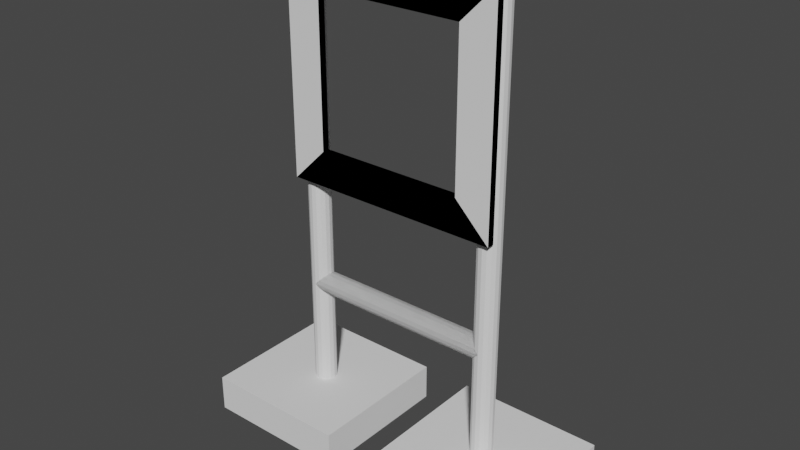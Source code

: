 # Source: imav2022-gate.blend  (saved by Blender 3.2.14; exported with 4.5.12 LTS)
import bpy
from mathutils import Matrix  # noqa: F401  (used for matrix-valued properties, if any)

bpy.ops.wm.read_factory_settings(use_empty=True)
scene = bpy.context.scene
scene.name = 'Scene'

# ---- collections
col_collection = bpy.data.collections.new('Collection'); scene.collection.children.link(col_collection)

# ---- world
world_world = bpy.data.worlds.new('World'); scene.world = world_world
world_world.use_nodes = True; world_world.node_tree.nodes.clear()
_N = world_world.node_tree.nodes; _L = world_world.node_tree.links
n0 = _N.new('ShaderNodeOutputWorld'); n0.name = 'World Output'; n0.location = (300, 300)
n1 = _N.new('ShaderNodeBackground'); n1.name = 'Background'; n1.location = (10, 300)
n1.inputs[0].default_value = (0.05088, 0.05088, 0.05088, 1.0)
_L.new(n1.outputs[0], n0.inputs[0])
n0.is_active_output = True
world_world.color = (0.05088, 0.05088, 0.05088)
world_world.use_sun_shadow = False
world_world.sun_shadow_jitter_overblur = 0.0

# ---- meshes
me_cube_001 = bpy.data.meshes.new('Cube.001')
me_cube_001.from_pydata([(0.07, -0.2, 0.0), (0.07, -0.2, 0.1), (0.07, 0.2, 0.0), (0.07, 0.2, 0.1), (0.47, -0.2, 0.0), (0.47, -0.2, 0.1), (0.47, 0.2, 0.0), (0.47, 0.2, 0.1), (-0.294, -0.05, 0.706), (-0.294, -0.05, 1.294), (-0.294, -0.03, 0.706), (-0.294, -0.03, 1.294), (0.294, -0.05, 0.706), (0.294, -0.05, 1.294), (0.294, -0.03, 0.706), (0.294, -0.03, 1.294), (-0.2, -0.03, 0.8), (-0.2, -0.03, 1.2), (0.2, -0.03, 1.2), (0.2, -0.03, 0.8), (-0.2, -0.05, 1.2), (0.2, -0.05, 0.8), (0.2, -0.05, 1.2), (-0.2, -0.05, 0.8), (0.264, 0.03, 0.0), (0.264, 0.03, 1.294), (0.2755, 0.02772, 0.0), (0.2755, 0.02772, 1.294), (0.2852, 0.02121, 0.0), (0.2852, 0.02121, 1.294), (0.2917, 0.01148, 0.0), (0.2917, 0.01148, 1.294), (0.294, -1.311e-09, 0.0), (0.294, -1.311e-09, 1.294), (0.2917, -0.01148, 0.0), (0.2917, -0.01148, 1.294), (0.2852, -0.02121, 0.0), (0.2852, -0.02121, 1.294), (0.2755, -0.02772, 0.0), (0.2755, -0.02772, 1.294), (0.264, -0.03, 0.0), (0.264, -0.03, 1.294), (0.2525, -0.02772, 0.0), (0.2525, -0.02772, 1.294), (0.2428, -0.02121, 0.0), (0.2428, -0.02121, 1.294), (0.2363, -0.01148, 0.0), (0.2363, -0.01148, 1.294), (0.234, 3.577e-10, 0.0), (0.234, 3.577e-10, 1.294), (0.2363, 0.01148, 0.0), (0.2363, 0.01148, 1.294), (0.2428, 0.02121, 0.0), (0.2428, 0.02121, 1.294), (0.2525, 0.02772, 0.0), (0.2525, 0.02772, 1.294), (-0.264, 0.03, 0.4), (0.264, 0.03, 0.4), (-0.264, 0.02772, 0.3885), (0.264, 0.02772, 0.3885), (-0.264, 0.02121, 0.3788), (0.264, 0.02121, 0.3788), (-0.264, 0.01148, 0.3723), (0.264, 0.01148, 0.3723), (-0.264, -1.311e-09, 0.37), (0.264, -1.311e-09, 0.37), (-0.264, -0.01148, 0.3723), (0.264, -0.01148, 0.3723), (-0.264, -0.02121, 0.3788), (0.264, -0.02121, 0.3788), (-0.264, -0.02772, 0.3885), (0.264, -0.02772, 0.3885), (-0.264, -0.03, 0.4), (0.264, -0.03, 0.4), (-0.264, -0.02772, 0.4115), (0.264, -0.02772, 0.4115), (-0.264, -0.02121, 0.4212), (0.264, -0.02121, 0.4212), (-0.264, -0.01148, 0.4277), (0.264, -0.01148, 0.4277), (-0.264, 3.577e-10, 0.43), (0.264, 3.577e-10, 0.43), (-0.264, 0.01148, 0.4277), (0.264, 0.01148, 0.4277), (-0.264, 0.02121, 0.4212), (0.264, 0.02121, 0.4212), (-0.264, 0.02772, 0.4115), (0.264, 0.02772, 0.4115)], [], [(0, 1, 3, 2), (2, 3, 7, 6), (6, 7, 5, 4), (4, 5, 1, 0), (7, 3, 1, 5), (8, 9, 11, 10), (14, 15, 13, 12), (10, 14, 12, 8), (15, 11, 9, 13), (17, 20, 23, 16), (12, 21, 23, 8), (11, 15, 18, 17), (12, 13, 22, 21), (22, 13, 9, 20), (22, 18, 19, 21), (10, 11, 17, 16), (22, 20, 17, 18), (10, 16, 19, 14), (23, 21, 19, 16), (24, 25, 27, 26), (26, 27, 29, 28), (28, 29, 31, 30), (30, 31, 33, 32), (32, 33, 35, 34), (34, 35, 37, 36), (36, 37, 39, 38), (38, 39, 41, 40), (40, 41, 43, 42), (42, 43, 45, 44), (44, 45, 47, 46), (46, 47, 49, 48), (48, 49, 51, 50), (50, 51, 53, 52), (27, 25, 55, 53, 51, 49, 47, 45, 43, 41, 39, 37, 35, 33, 31, 29), (52, 53, 55, 54), (54, 55, 25, 24), (56, 57, 59, 58), (58, 59, 61, 60), (60, 61, 63, 62), (62, 63, 65, 64), (64, 65, 67, 66), (66, 67, 69, 68), (68, 69, 71, 70), (70, 71, 73, 72), (72, 73, 75, 74), (74, 75, 77, 76), (76, 77, 79, 78), (78, 79, 81, 80), (80, 81, 83, 82), (82, 83, 85, 84), (84, 85, 87, 86), (86, 87, 57, 56), (56, 58, 60, 62, 64, 66, 68, 70, 72, 74, 76, 78, 80, 82, 84, 86)])
_uv = me_cube_001.uv_layers.new(name='UVMap')
_uv.uv.foreach_set('vector', [0.375, 0.0, 0.625, 0.0, 0.625, 0.25, 0.375, 0.25, 0.375, 0.25, 0.625, 0.25, 0.625, 0.5, 0.375, 0.5, 0.375, 0.5, 0.625, 0.5, 0.625, 0.75, 0.375, 0.75, 0.375, 0.75, 0.625, 0.75, 0.625, 1.0, 0.375, 1.0, 0.625, 0.5, 0.875, 0.5, 0.875, 0.75, 0.625, 0.75, 0.375, 0.0, 0.625, 0.0, 0.625, 0.25, 0.375, 0.25, 0.375, 0.5, 0.625, 0.5, 0.625, 0.75, 0.375, 0.75, 0.125, 0.5, 0.375, 0.5, 0.375, 0.75, 0.125, 0.75, 0.625, 0.5, 0.875, 0.5, 0.875, 0.75, 0.625, 0.75, 0.585, 0.29, 0.585, 0.96, 0.415, 0.96, 0.415, 0.29, 0.375, 0.75, 0.415, 0.79, 0.0, 0.0, 0.125, 0.75, 0.625, 0.25, 0.625, 0.5, 0.585, 0.46, 0.585, 0.29, 0.375, 0.75, 0.625, 0.75, 0.585, 0.79, 0.415, 0.79, 0.585, 0.79, 0.625, 0.75, 0.625, 1.0, 0.585, 0.96, 0.585, 0.79, 0.585, 0.46, 0.415, 0.46, 0.415, 0.79, 0.375, 0.25, 0.625, 0.25, 0.585, 0.29, 0.415, 0.29, 0.585, 0.79, 0.585, 0.96, 0.585, 0.29, 0.585, 0.46, 0.375, 0.25, 0.415, 0.29, 0.0, 0.0, 0.375, 0.5, 0.0, 0.0, 0.415, 0.79, 0.415, 0.46, 0.415, 0.29, 1.0, 0.5, 1.0, 1.0, 0.9375, 1.0, 0.9375, 0.5, 0.9375, 0.5, 0.9375, 1.0, 0.875, 1.0, 0.875, 0.5, 0.875, 0.5, 0.875, 1.0, 0.8125, 1.0, 0.8125, 0.5, 0.8125, 0.5, 0.8125, 1.0, 0.75, 1.0, 0.75, 0.5, 0.75, 0.5, 0.75, 1.0, 0.6875, 1.0, 0.6875, 0.5, 0.6875, 0.5, 0.6875, 1.0, 0.625, 1.0, 0.625, 0.5, 0.625, 0.5, 0.625, 1.0, 0.5625, 1.0, 0.5625, 0.5, 0.5625, 0.5, 0.5625, 1.0, 0.5, 1.0, 0.5, 0.5, 0.5, 0.5, 0.5, 1.0, 0.4375, 1.0, 0.4375, 0.5, 0.4375, 0.5, 0.4375, 1.0, 0.375, 1.0, 0.375, 0.5, 0.375, 0.5, 0.375, 1.0, 0.3125, 1.0, 0.3125, 0.5, 0.3125, 0.5, 0.3125, 1.0, 0.25, 1.0, 0.25, 0.5, 0.25, 0.5, 0.25, 1.0, 0.1875, 1.0, 0.1875, 0.5, 0.1875, 0.5, 0.1875, 1.0, 0.125, 1.0, 0.125, 0.5, 0.3418, 0.4717, 0.25, 0.49, 0.1582, 0.4717, 0.08029, 0.4197, 0.02827, 0.3418, 0.01, 0.25, 0.02827, 0.1582, 0.08029, 0.08029, 0.1582, 0.02827, 0.25, 0.01, 0.3418, 0.02827, 0.4197, 0.08029, 0.4717, 0.1582, 0.49, 0.25, 0.4717, 0.3418, 0.4197, 0.4197, 0.125, 0.5, 0.125, 1.0, 0.0625, 1.0, 0.0625, 0.5, 0.0625, 0.5, 0.0625, 1.0, 0.0, 1.0, 0.0, 0.5, 1.0, 0.5, 1.0, 1.0, 0.9375, 1.0, 0.9375, 0.5, 0.9375, 0.5, 0.9375, 1.0, 0.875, 1.0, 0.875, 0.5, 0.875, 0.5, 0.875, 1.0, 0.8125, 1.0, 0.8125, 0.5, 0.8125, 0.5, 0.8125, 1.0, 0.75, 1.0, 0.75, 0.5, 0.75, 0.5, 0.75, 1.0, 0.6875, 1.0, 0.6875, 0.5, 0.6875, 0.5, 0.6875, 1.0, 0.625, 1.0, 0.625, 0.5, 0.625, 0.5, 0.625, 1.0, 0.5625, 1.0, 0.5625, 0.5, 0.5625, 0.5, 0.5625, 1.0, 0.5, 1.0, 0.5, 0.5, 0.5, 0.5, 0.5, 1.0, 0.4375, 1.0, 0.4375, 0.5, 0.4375, 0.5, 0.4375, 1.0, 0.375, 1.0, 0.375, 0.5, 0.375, 0.5, 0.375, 1.0, 0.3125, 1.0, 0.3125, 0.5, 0.3125, 0.5, 0.3125, 1.0, 0.25, 1.0, 0.25, 0.5, 0.25, 0.5, 0.25, 1.0, 0.1875, 1.0, 0.1875, 0.5, 0.1875, 0.5, 0.1875, 1.0, 0.125, 1.0, 0.125, 0.5, 0.125, 0.5, 0.125, 1.0, 0.0625, 1.0, 0.0625, 0.5, 0.0625, 0.5, 0.0625, 1.0, 0.0, 1.0, 0.0, 0.5, 0.75, 0.49, 0.8418, 0.4717, 0.9197, 0.4197, 0.9717, 0.3418, 0.99, 0.25, 0.9717, 0.1582, 0.9197, 0.08029, 0.8418, 0.02827, 0.75, 0.01, 0.6582, 0.02827, 0.5803, 0.08029, 0.5283, 0.1582, 0.51, 0.25, 0.5283, 0.3418, 0.5803, 0.4197, 0.6582, 0.4717])
me_cube_001.update()

# ---- objects
ob_gate = bpy.data.objects.new('Gate', me_cube_001)

# ---- transforms, parenting, visibility, modifiers, constraints
ob_gate.location = (0.0, 0.0, 0.0)
_m = ob_gate.modifiers.new('Mirror', 'MIRROR')
_m.use_clip = True

# ---- collection membership
col_collection.objects.link(ob_gate)

# ---- scene / render settings (as saved in the file)
scene.frame_start = 1; scene.frame_end = 250; scene.frame_set(1)
scene.render.engine = 'BLENDER_EEVEE_NEXT'
scene.cycles.sampling_pattern = 'TABULATED_SOBOL'
scene.cycles.use_light_tree = False
scene.view_settings.view_transform = 'Filmic'
bpy.context.view_layer.update()

# ---- added for rendering (the .blend has no active camera and no usable light): camera, sun
cam_auto = bpy.data.cameras.new('AutoCamera')
cam_auto.lens = 50.0
cam_auto.sensor_width = 36.0
cam_auto.clip_end = 1000.0
ob_auto_camera = bpy.data.objects.new('AutoCamera', cam_auto)
scene.collection.objects.link(ob_auto_camera)
ob_auto_camera.location = (1.52537, -1.83044, 1.8673)
ob_auto_camera.rotation_euler = (1.09748, -7.21219e-08, 0.694738)
scene.camera = ob_auto_camera
light_auto_sun = bpy.data.lights.new('AutoSun', 'SUN')
light_auto_sun.energy = 3.0
light_auto_sun.angle = 0.0523599
ob_auto_sun = bpy.data.objects.new('AutoSun', light_auto_sun)
scene.collection.objects.link(ob_auto_sun)
ob_auto_sun.rotation_euler = (0.872665, 0.174533, 0.523599)
bpy.context.view_layer.update()
